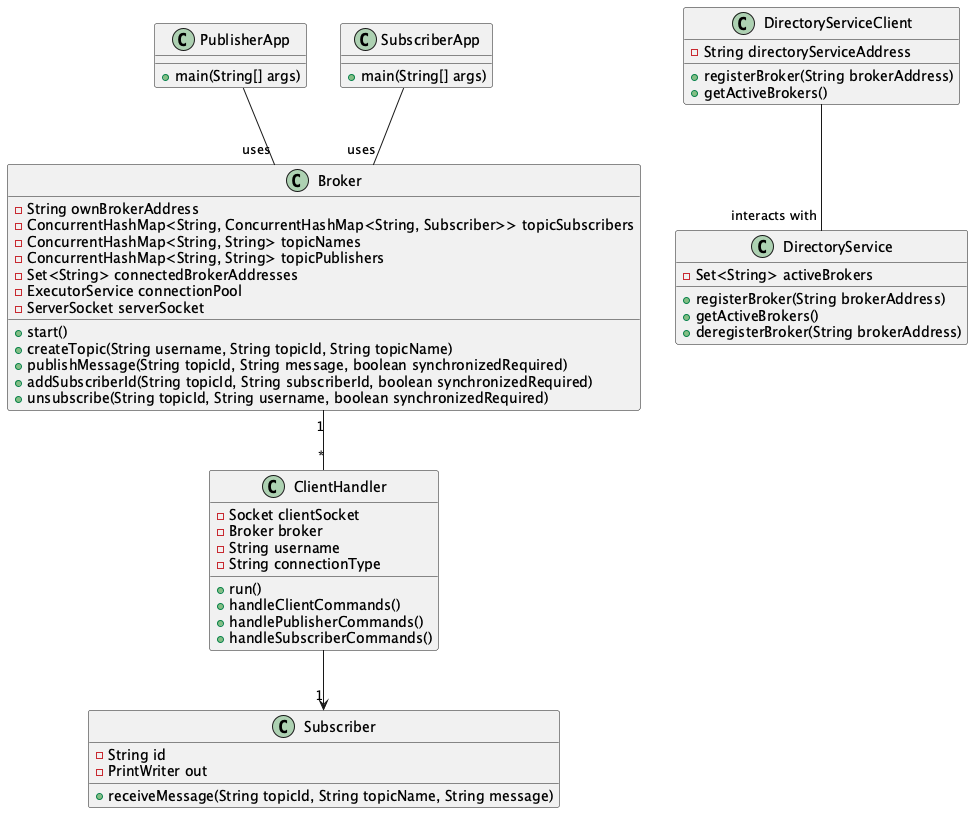

The diagram above was rendered by PlantUML. Its source (embedded in the PNG):
@startuml
class Broker {
    -String ownBrokerAddress
    -ConcurrentHashMap<String, ConcurrentHashMap<String, Subscriber>> topicSubscribers
    -ConcurrentHashMap<String, String> topicNames
    -ConcurrentHashMap<String, String> topicPublishers
    -Set<String> connectedBrokerAddresses
    -ExecutorService connectionPool
    -ServerSocket serverSocket
    +start() 
    +createTopic(String username, String topicId, String topicName)
    +publishMessage(String topicId, String message, boolean synchronizedRequired)
    +addSubscriberId(String topicId, String subscriberId, boolean synchronizedRequired)
    +unsubscribe(String topicId, String username, boolean synchronizedRequired)
}

class ClientHandler {
    -Socket clientSocket
    -Broker broker
    -String username
    -String connectionType
    +run()
    +handleClientCommands()
    +handlePublisherCommands()
    +handleSubscriberCommands()
}

class PublisherApp {
    +main(String[] args)
}

class SubscriberApp {
    +main(String[] args)
}

class Subscriber {
    -String id
    -PrintWriter out
    +receiveMessage(String topicId, String topicName, String message)
}

class DirectoryService {
    -Set<String> activeBrokers
    +registerBroker(String brokerAddress)
    +getActiveBrokers()
    +deregisterBroker(String brokerAddress)
}

class DirectoryServiceClient {
    -String directoryServiceAddress
    +registerBroker(String brokerAddress)
    +getActiveBrokers()
}

Broker "1" -- "*" ClientHandler
ClientHandler --> "1" Subscriber
SubscriberApp -- "uses" Broker
PublisherApp -- "uses" Broker
DirectoryServiceClient -- "interacts with" DirectoryService
@enduml